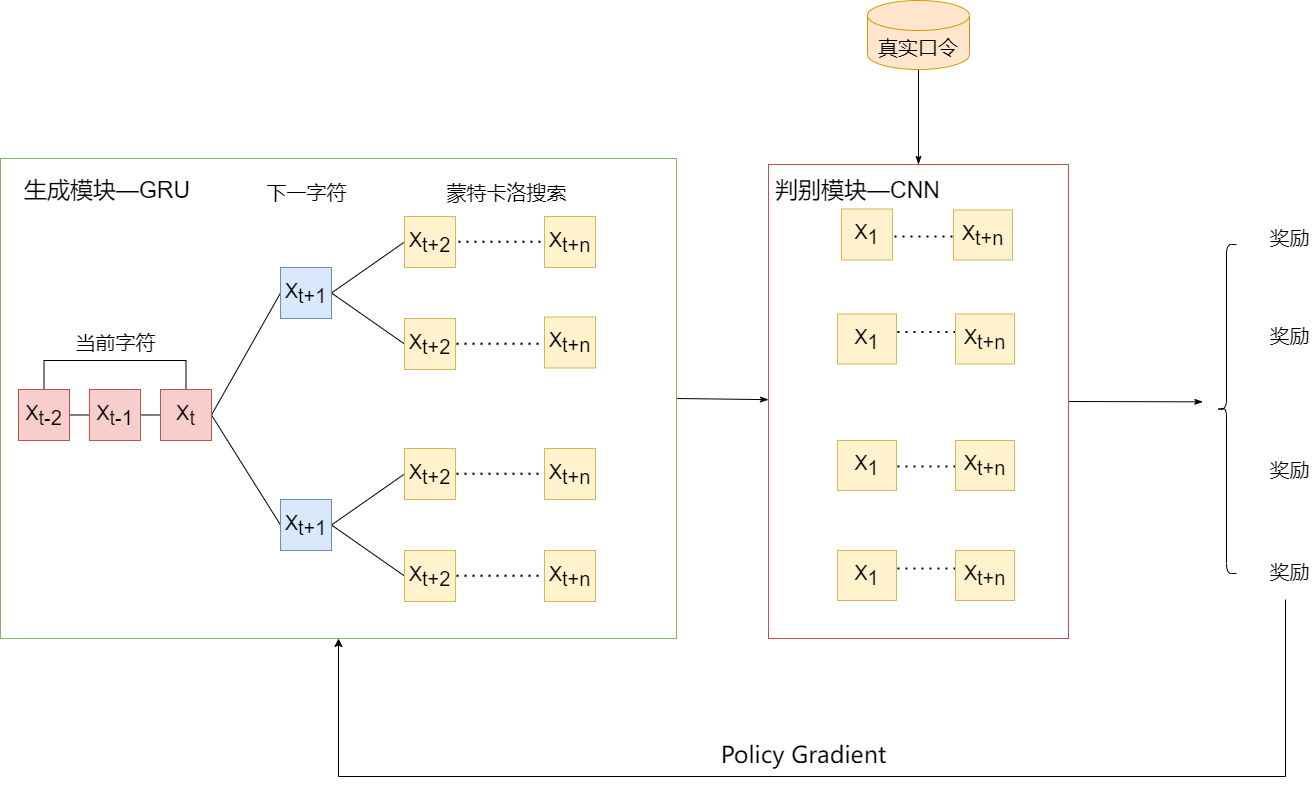

The diagram above was exported from draw.io. Its source (the exported page's mxGraphModel, read from the mxfile embedded in the PNG):
<mxGraphModel dx="1822" dy="402" grid="0" gridSize="10" guides="1" tooltips="1" connect="1" arrows="1" fold="1" page="0" pageScale="1" pageWidth="1169" pageHeight="827" math="0" shadow="0">
  <root>
    <mxCell id="0" />
    <mxCell id="1" parent="0" />
    <mxCell id="9eKWqpQOJqfWMVAcnPYL-89" style="edgeStyle=none;rounded=0;orthogonalLoop=1;jettySize=auto;html=1;exitX=1;exitY=0.5;exitDx=0;exitDy=0;fontSize=20;fontColor=#000000;endArrow=classicThin;endFill=1;" parent="1" source="9eKWqpQOJqfWMVAcnPYL-4" edge="1">
      <mxGeometry relative="1" as="geometry">
        <mxPoint x="1188.3333333333335" y="1076.3333333333335" as="targetPoint" />
      </mxGeometry>
    </mxCell>
    <mxCell id="9eKWqpQOJqfWMVAcnPYL-4" value="" style="rounded=0;whiteSpace=wrap;html=1;fillColor=#FFFFFF;strokeColor=#b85450;fontSize=20;" parent="1" vertex="1">
      <mxGeometry x="754" y="839" width="300" height="474" as="geometry" />
    </mxCell>
    <mxCell id="9eKWqpQOJqfWMVAcnPYL-90" style="edgeStyle=none;rounded=0;orthogonalLoop=1;jettySize=auto;html=1;exitX=1;exitY=0.5;exitDx=0;exitDy=0;fontSize=20;fontColor=#000000;endArrow=classicThin;endFill=1;" parent="1" source="9eKWqpQOJqfWMVAcnPYL-2" target="9eKWqpQOJqfWMVAcnPYL-4" edge="1">
      <mxGeometry relative="1" as="geometry" />
    </mxCell>
    <mxCell id="9eKWqpQOJqfWMVAcnPYL-2" value="" style="rounded=0;whiteSpace=wrap;html=1;fillColor=#FFFFFF;strokeColor=#82b366;fontSize=20;" parent="1" vertex="1">
      <mxGeometry x="-14" y="833" width="676" height="480" as="geometry" />
    </mxCell>
    <mxCell id="9eKWqpQOJqfWMVAcnPYL-85" style="edgeStyle=none;rounded=0;orthogonalLoop=1;jettySize=auto;html=1;exitX=0.5;exitY=1;exitDx=0;exitDy=0;exitPerimeter=0;fontSize=20;endArrow=classicThin;endFill=1;" parent="1" source="9eKWqpQOJqfWMVAcnPYL-6" target="9eKWqpQOJqfWMVAcnPYL-4" edge="1">
      <mxGeometry relative="1" as="geometry" />
    </mxCell>
    <mxCell id="9eKWqpQOJqfWMVAcnPYL-6" value="真实口令" style="shape=cylinder3;whiteSpace=wrap;html=1;boundedLbl=1;backgroundOutline=1;size=15;fillColor=#ffe6cc;strokeColor=#d79b00;fontSize=20;" parent="1" vertex="1">
      <mxGeometry x="853" y="675" width="102" height="69" as="geometry" />
    </mxCell>
    <mxCell id="9eKWqpQOJqfWMVAcnPYL-29" style="edgeStyle=orthogonalEdgeStyle;rounded=0;orthogonalLoop=1;jettySize=auto;html=1;exitX=1;exitY=0.5;exitDx=0;exitDy=0;entryX=0;entryY=0.5;entryDx=0;entryDy=0;fontSize=20;endArrow=none;endFill=0;" parent="1" source="9eKWqpQOJqfWMVAcnPYL-25" target="9eKWqpQOJqfWMVAcnPYL-26" edge="1">
      <mxGeometry relative="1" as="geometry" />
    </mxCell>
    <mxCell id="9eKWqpQOJqfWMVAcnPYL-31" style="edgeStyle=orthogonalEdgeStyle;rounded=0;orthogonalLoop=1;jettySize=auto;html=1;exitX=0.5;exitY=0;exitDx=0;exitDy=0;entryX=0.5;entryY=0;entryDx=0;entryDy=0;fontSize=20;endArrow=none;endFill=0;" parent="1" source="9eKWqpQOJqfWMVAcnPYL-25" target="9eKWqpQOJqfWMVAcnPYL-27" edge="1">
      <mxGeometry relative="1" as="geometry">
        <Array as="points">
          <mxPoint x="29" y="1035" />
          <mxPoint x="171" y="1035" />
        </Array>
      </mxGeometry>
    </mxCell>
    <mxCell id="9eKWqpQOJqfWMVAcnPYL-25" value="&lt;span style=&quot;font-size: 20px;&quot;&gt;X&lt;/span&gt;&lt;sub style=&quot;font-size: 20px;&quot;&gt;t-2&lt;/sub&gt;" style="rounded=0;whiteSpace=wrap;html=1;fontSize=20;fillColor=#f8cecc;strokeColor=#b85450;" parent="1" vertex="1">
      <mxGeometry x="4" y="1064" width="51" height="51" as="geometry" />
    </mxCell>
    <mxCell id="9eKWqpQOJqfWMVAcnPYL-30" style="edgeStyle=orthogonalEdgeStyle;rounded=0;orthogonalLoop=1;jettySize=auto;html=1;exitX=1;exitY=0.5;exitDx=0;exitDy=0;entryX=0;entryY=0.5;entryDx=0;entryDy=0;fontSize=20;endArrow=none;endFill=0;" parent="1" source="9eKWqpQOJqfWMVAcnPYL-26" target="9eKWqpQOJqfWMVAcnPYL-27" edge="1">
      <mxGeometry relative="1" as="geometry" />
    </mxCell>
    <mxCell id="9eKWqpQOJqfWMVAcnPYL-26" value="&lt;span style=&quot;font-size: 20px;&quot;&gt;X&lt;/span&gt;&lt;sub style=&quot;font-size: 20px;&quot;&gt;t-1&lt;/sub&gt;" style="rounded=0;whiteSpace=wrap;html=1;fontSize=20;fillColor=#f8cecc;strokeColor=#b85450;" parent="1" vertex="1">
      <mxGeometry x="75" y="1064" width="51" height="51" as="geometry" />
    </mxCell>
    <mxCell id="9eKWqpQOJqfWMVAcnPYL-35" style="rounded=0;orthogonalLoop=1;jettySize=auto;html=1;exitX=1;exitY=0.5;exitDx=0;exitDy=0;entryX=0;entryY=0.5;entryDx=0;entryDy=0;fontSize=20;endArrow=none;endFill=0;" parent="1" source="9eKWqpQOJqfWMVAcnPYL-27" target="9eKWqpQOJqfWMVAcnPYL-33" edge="1">
      <mxGeometry relative="1" as="geometry" />
    </mxCell>
    <mxCell id="9eKWqpQOJqfWMVAcnPYL-36" style="edgeStyle=none;rounded=0;orthogonalLoop=1;jettySize=auto;html=1;exitX=1;exitY=0.5;exitDx=0;exitDy=0;entryX=0;entryY=0.5;entryDx=0;entryDy=0;fontSize=20;endArrow=none;endFill=0;" parent="1" source="9eKWqpQOJqfWMVAcnPYL-27" target="9eKWqpQOJqfWMVAcnPYL-34" edge="1">
      <mxGeometry relative="1" as="geometry" />
    </mxCell>
    <mxCell id="9eKWqpQOJqfWMVAcnPYL-27" value="X&lt;sub style=&quot;font-size: 20px;&quot;&gt;t&lt;/sub&gt;" style="rounded=0;whiteSpace=wrap;html=1;fontSize=20;fillColor=#f8cecc;strokeColor=#b85450;" parent="1" vertex="1">
      <mxGeometry x="146" y="1064" width="51" height="51" as="geometry" />
    </mxCell>
    <mxCell id="9eKWqpQOJqfWMVAcnPYL-32" value="当前字符" style="text;html=1;align=center;verticalAlign=middle;resizable=0;points=[];autosize=1;strokeColor=none;fillColor=none;fontSize=20;" parent="1" vertex="1">
      <mxGeometry x="55.5" y="1003" width="90" height="28" as="geometry" />
    </mxCell>
    <mxCell id="9eKWqpQOJqfWMVAcnPYL-41" style="edgeStyle=none;rounded=0;orthogonalLoop=1;jettySize=auto;html=1;exitX=1;exitY=0.5;exitDx=0;exitDy=0;entryX=0;entryY=0.5;entryDx=0;entryDy=0;fontSize=20;endArrow=none;endFill=0;" parent="1" source="9eKWqpQOJqfWMVAcnPYL-33" target="9eKWqpQOJqfWMVAcnPYL-39" edge="1">
      <mxGeometry relative="1" as="geometry" />
    </mxCell>
    <mxCell id="9eKWqpQOJqfWMVAcnPYL-42" style="edgeStyle=none;rounded=0;orthogonalLoop=1;jettySize=auto;html=1;exitX=1;exitY=0.5;exitDx=0;exitDy=0;entryX=0;entryY=0.5;entryDx=0;entryDy=0;fontSize=20;endArrow=none;endFill=0;" parent="1" source="9eKWqpQOJqfWMVAcnPYL-33" target="9eKWqpQOJqfWMVAcnPYL-37" edge="1">
      <mxGeometry relative="1" as="geometry" />
    </mxCell>
    <mxCell id="9eKWqpQOJqfWMVAcnPYL-33" value="X&lt;sub style=&quot;font-size: 20px;&quot;&gt;t+1&lt;/sub&gt;" style="rounded=0;whiteSpace=wrap;html=1;fontSize=20;fillColor=#dae8fc;strokeColor=#6c8ebf;" parent="1" vertex="1">
      <mxGeometry x="266" y="942" width="51" height="51" as="geometry" />
    </mxCell>
    <mxCell id="9eKWqpQOJqfWMVAcnPYL-43" style="edgeStyle=none;rounded=0;orthogonalLoop=1;jettySize=auto;html=1;exitX=1;exitY=0.5;exitDx=0;exitDy=0;entryX=0;entryY=0.5;entryDx=0;entryDy=0;fontSize=20;endArrow=none;endFill=0;" parent="1" source="9eKWqpQOJqfWMVAcnPYL-34" target="9eKWqpQOJqfWMVAcnPYL-38" edge="1">
      <mxGeometry relative="1" as="geometry" />
    </mxCell>
    <mxCell id="9eKWqpQOJqfWMVAcnPYL-44" style="edgeStyle=none;rounded=0;orthogonalLoop=1;jettySize=auto;html=1;exitX=1;exitY=0.5;exitDx=0;exitDy=0;entryX=0;entryY=0.5;entryDx=0;entryDy=0;fontSize=20;endArrow=none;endFill=0;" parent="1" source="9eKWqpQOJqfWMVAcnPYL-34" target="9eKWqpQOJqfWMVAcnPYL-40" edge="1">
      <mxGeometry relative="1" as="geometry" />
    </mxCell>
    <mxCell id="9eKWqpQOJqfWMVAcnPYL-34" value="X&lt;sub style=&quot;font-size: 20px;&quot;&gt;t+1&lt;/sub&gt;" style="rounded=0;whiteSpace=wrap;html=1;fontSize=20;fillColor=#dae8fc;strokeColor=#6c8ebf;" parent="1" vertex="1">
      <mxGeometry x="266" y="1174" width="51" height="51" as="geometry" />
    </mxCell>
    <mxCell id="9eKWqpQOJqfWMVAcnPYL-37" value="X&lt;sub style=&quot;font-size: 20px;&quot;&gt;t+2&lt;/sub&gt;" style="rounded=0;whiteSpace=wrap;html=1;fontSize=20;fillColor=#fff2cc;strokeColor=#d6b656;" parent="1" vertex="1">
      <mxGeometry x="390" y="993" width="51" height="51" as="geometry" />
    </mxCell>
    <mxCell id="9eKWqpQOJqfWMVAcnPYL-38" value="X&lt;sub style=&quot;font-size: 20px;&quot;&gt;t+2&lt;/sub&gt;" style="rounded=0;whiteSpace=wrap;html=1;fontSize=20;fillColor=#fff2cc;strokeColor=#d6b656;" parent="1" vertex="1">
      <mxGeometry x="390" y="1123" width="51" height="51" as="geometry" />
    </mxCell>
    <mxCell id="9eKWqpQOJqfWMVAcnPYL-39" value="X&lt;sub style=&quot;font-size: 20px;&quot;&gt;t+2&lt;/sub&gt;" style="rounded=0;whiteSpace=wrap;html=1;fontSize=20;fillColor=#fff2cc;strokeColor=#d6b656;" parent="1" vertex="1">
      <mxGeometry x="390" y="891" width="51" height="51" as="geometry" />
    </mxCell>
    <mxCell id="9eKWqpQOJqfWMVAcnPYL-40" value="X&lt;sub style=&quot;font-size: 20px;&quot;&gt;t+2&lt;/sub&gt;" style="rounded=0;whiteSpace=wrap;html=1;fontSize=20;fillColor=#fff2cc;strokeColor=#d6b656;" parent="1" vertex="1">
      <mxGeometry x="390" y="1225" width="51" height="51" as="geometry" />
    </mxCell>
    <mxCell id="9eKWqpQOJqfWMVAcnPYL-45" value="下一字符" style="text;html=1;align=center;verticalAlign=middle;resizable=0;points=[];autosize=1;strokeColor=none;fillColor=none;fontSize=20;" parent="1" vertex="1">
      <mxGeometry x="246.5" y="853" width="90" height="28" as="geometry" />
    </mxCell>
    <mxCell id="9eKWqpQOJqfWMVAcnPYL-46" value="" style="endArrow=none;dashed=1;html=1;dashPattern=1 3;strokeWidth=2;rounded=0;fontSize=20;" parent="1" edge="1">
      <mxGeometry width="50" height="50" relative="1" as="geometry">
        <mxPoint x="444" y="916.2099999999999" as="sourcePoint" />
        <mxPoint x="532" y="916.2099999999999" as="targetPoint" />
        <Array as="points">
          <mxPoint x="491" y="916.2099999999999" />
        </Array>
      </mxGeometry>
    </mxCell>
    <mxCell id="9eKWqpQOJqfWMVAcnPYL-47" value="" style="endArrow=none;dashed=1;html=1;dashPattern=1 3;strokeWidth=2;rounded=0;fontSize=20;" parent="1" edge="1">
      <mxGeometry width="50" height="50" relative="1" as="geometry">
        <mxPoint x="442" y="1250.2099999999998" as="sourcePoint" />
        <mxPoint x="530" y="1250.2099999999998" as="targetPoint" />
        <Array as="points">
          <mxPoint x="489" y="1250.2099999999998" />
        </Array>
      </mxGeometry>
    </mxCell>
    <mxCell id="9eKWqpQOJqfWMVAcnPYL-48" value="" style="endArrow=none;dashed=1;html=1;dashPattern=1 3;strokeWidth=2;rounded=0;fontSize=20;" parent="1" edge="1">
      <mxGeometry width="50" height="50" relative="1" as="geometry">
        <mxPoint x="442" y="1148.2099999999998" as="sourcePoint" />
        <mxPoint x="530" y="1148.2099999999998" as="targetPoint" />
        <Array as="points">
          <mxPoint x="489" y="1148.2099999999998" />
        </Array>
      </mxGeometry>
    </mxCell>
    <mxCell id="9eKWqpQOJqfWMVAcnPYL-49" value="" style="endArrow=none;dashed=1;html=1;dashPattern=1 3;strokeWidth=2;rounded=0;fontSize=20;" parent="1" edge="1">
      <mxGeometry width="50" height="50" relative="1" as="geometry">
        <mxPoint x="442" y="1018.2099999999998" as="sourcePoint" />
        <mxPoint x="530" y="1018.2099999999998" as="targetPoint" />
        <Array as="points">
          <mxPoint x="489" y="1018.2099999999999" />
        </Array>
      </mxGeometry>
    </mxCell>
    <mxCell id="9eKWqpQOJqfWMVAcnPYL-50" value="X&lt;sub style=&quot;font-size: 20px;&quot;&gt;t+n&lt;/sub&gt;" style="rounded=0;whiteSpace=wrap;html=1;fontSize=20;fillColor=#fff2cc;strokeColor=#d6b656;" parent="1" vertex="1">
      <mxGeometry x="530" y="891" width="51" height="51" as="geometry" />
    </mxCell>
    <mxCell id="9eKWqpQOJqfWMVAcnPYL-51" value="X&lt;sub style=&quot;font-size: 20px;&quot;&gt;t+n&lt;/sub&gt;" style="rounded=0;whiteSpace=wrap;html=1;fontSize=20;fillColor=#fff2cc;strokeColor=#d6b656;" parent="1" vertex="1">
      <mxGeometry x="530" y="991.5" width="51" height="51" as="geometry" />
    </mxCell>
    <mxCell id="9eKWqpQOJqfWMVAcnPYL-52" value="X&lt;sub style=&quot;font-size: 20px;&quot;&gt;t+n&lt;/sub&gt;" style="rounded=0;whiteSpace=wrap;html=1;fontSize=20;fillColor=#fff2cc;strokeColor=#d6b656;" parent="1" vertex="1">
      <mxGeometry x="530" y="1123" width="51" height="51" as="geometry" />
    </mxCell>
    <mxCell id="9eKWqpQOJqfWMVAcnPYL-53" value="X&lt;sub style=&quot;font-size: 20px;&quot;&gt;t+n&lt;/sub&gt;" style="rounded=0;whiteSpace=wrap;html=1;fontSize=20;fillColor=#fff2cc;strokeColor=#d6b656;" parent="1" vertex="1">
      <mxGeometry x="530" y="1225" width="51" height="51" as="geometry" />
    </mxCell>
    <mxCell id="9eKWqpQOJqfWMVAcnPYL-54" value="蒙特卡洛搜索" style="text;html=1;align=center;verticalAlign=middle;resizable=0;points=[];autosize=1;strokeColor=none;fillColor=none;fontSize=20;" parent="1" vertex="1">
      <mxGeometry x="427" y="853" width="130" height="28" as="geometry" />
    </mxCell>
    <mxCell id="9eKWqpQOJqfWMVAcnPYL-55" value="奖励" style="text;html=1;align=center;verticalAlign=middle;resizable=0;points=[];autosize=1;strokeColor=none;fillColor=none;fontSize=20;" parent="1" vertex="1">
      <mxGeometry x="1250" y="898" width="50" height="28" as="geometry" />
    </mxCell>
    <mxCell id="9eKWqpQOJqfWMVAcnPYL-56" value="奖励" style="text;html=1;align=center;verticalAlign=middle;resizable=0;points=[];autosize=1;strokeColor=none;fillColor=none;fontSize=20;" parent="1" vertex="1">
      <mxGeometry x="1250" y="995.5" width="50" height="28" as="geometry" />
    </mxCell>
    <mxCell id="9eKWqpQOJqfWMVAcnPYL-57" value="奖励" style="text;html=1;align=center;verticalAlign=middle;resizable=0;points=[];autosize=1;strokeColor=none;fillColor=none;fontSize=20;" parent="1" vertex="1">
      <mxGeometry x="1250" y="1129.9999999999998" width="50" height="28" as="geometry" />
    </mxCell>
    <mxCell id="9eKWqpQOJqfWMVAcnPYL-58" value="奖励" style="text;html=1;align=center;verticalAlign=middle;resizable=0;points=[];autosize=1;fontSize=20;" parent="1" vertex="1">
      <mxGeometry x="1250" y="1231.9999999999998" width="50" height="28" as="geometry" />
    </mxCell>
    <mxCell id="9eKWqpQOJqfWMVAcnPYL-59" value="X&lt;sub style=&quot;font-size: 20px&quot;&gt;1&lt;/sub&gt;" style="rounded=0;whiteSpace=wrap;html=1;fontSize=20;fillColor=#fff2cc;strokeColor=#d6b656;" parent="1" vertex="1">
      <mxGeometry x="827" y="883.5" width="51" height="51" as="geometry" />
    </mxCell>
    <mxCell id="9eKWqpQOJqfWMVAcnPYL-71" value="" style="endArrow=none;dashed=1;html=1;dashPattern=1 3;strokeWidth=2;rounded=0;fontSize=20;" parent="1" edge="1">
      <mxGeometry width="50" height="50" relative="1" as="geometry">
        <mxPoint x="880" y="910.9999999999999" as="sourcePoint" />
        <mxPoint x="944" y="911" as="targetPoint" />
        <Array as="points">
          <mxPoint x="927" y="911" />
        </Array>
      </mxGeometry>
    </mxCell>
    <mxCell id="9eKWqpQOJqfWMVAcnPYL-72" value="" style="endArrow=none;dashed=1;html=1;dashPattern=1 3;strokeWidth=2;rounded=0;fontSize=20;" parent="1" edge="1">
      <mxGeometry width="50" height="50" relative="1" as="geometry">
        <mxPoint x="883" y="1006.41" as="sourcePoint" />
        <mxPoint x="947" y="1006.41" as="targetPoint" />
        <Array as="points">
          <mxPoint x="930" y="1006.41" />
        </Array>
      </mxGeometry>
    </mxCell>
    <mxCell id="9eKWqpQOJqfWMVAcnPYL-73" value="" style="endArrow=none;dashed=1;html=1;dashPattern=1 3;strokeWidth=2;rounded=0;fontSize=20;" parent="1" edge="1">
      <mxGeometry width="50" height="50" relative="1" as="geometry">
        <mxPoint x="883" y="1140.91" as="sourcePoint" />
        <mxPoint x="947" y="1140.91" as="targetPoint" />
        <Array as="points">
          <mxPoint x="930" y="1140.91" />
        </Array>
      </mxGeometry>
    </mxCell>
    <mxCell id="9eKWqpQOJqfWMVAcnPYL-74" value="" style="endArrow=none;dashed=1;html=1;dashPattern=1 3;strokeWidth=2;rounded=0;fontSize=20;" parent="1" edge="1">
      <mxGeometry width="50" height="50" relative="1" as="geometry">
        <mxPoint x="883" y="1242.91" as="sourcePoint" />
        <mxPoint x="947" y="1242.91" as="targetPoint" />
        <Array as="points">
          <mxPoint x="930" y="1242.91" />
        </Array>
      </mxGeometry>
    </mxCell>
    <mxCell id="9eKWqpQOJqfWMVAcnPYL-84" value="" style="shape=curlyBracket;whiteSpace=wrap;html=1;rounded=1;fontSize=20;" parent="1" vertex="1">
      <mxGeometry x="1202" y="919" width="20" height="329" as="geometry" />
    </mxCell>
    <mxCell id="9eKWqpQOJqfWMVAcnPYL-87" value="" style="edgeStyle=elbowEdgeStyle;elbow=vertical;endArrow=classic;html=1;rounded=0;fontSize=20;" parent="1" target="9eKWqpQOJqfWMVAcnPYL-2" edge="1">
      <mxGeometry width="50" height="50" relative="1" as="geometry">
        <mxPoint x="1271" y="1274" as="sourcePoint" />
        <mxPoint x="1469" y="1383" as="targetPoint" />
        <Array as="points">
          <mxPoint x="830" y="1451" />
          <mxPoint x="787" y="1501" />
          <mxPoint x="1464" y="1538" />
        </Array>
      </mxGeometry>
    </mxCell>
    <mxCell id="9eKWqpQOJqfWMVAcnPYL-88" value="&lt;span style=&quot;font-family: sans-serif; font-size: 23px; text-align: left;&quot;&gt;Policy Gradient&lt;/span&gt;" style="text;html=1;align=center;verticalAlign=middle;resizable=0;points=[];autosize=1;strokeColor=none;fillColor=none;fontSize=23;fontColor=#000000;" parent="1" vertex="1">
      <mxGeometry x="701" y="1413" width="176" height="33" as="geometry" />
    </mxCell>
    <mxCell id="9eKWqpQOJqfWMVAcnPYL-91" value="X&lt;sub style=&quot;font-size: 20px&quot;&gt;t+n&lt;/sub&gt;" style="rounded=0;whiteSpace=wrap;html=1;fontSize=20;fillColor=#fff2cc;strokeColor=#d6b656;" parent="1" vertex="1">
      <mxGeometry x="939" y="884.5" width="59" height="50" as="geometry" />
    </mxCell>
    <mxCell id="9eKWqpQOJqfWMVAcnPYL-92" value="X&lt;sub style=&quot;font-size: 20px&quot;&gt;1&lt;/sub&gt;" style="rounded=0;whiteSpace=wrap;html=1;fontSize=20;fillColor=#fff2cc;strokeColor=#d6b656;" parent="1" vertex="1">
      <mxGeometry x="823" y="988.5" width="59" height="50" as="geometry" />
    </mxCell>
    <mxCell id="9eKWqpQOJqfWMVAcnPYL-93" value="X&lt;sub style=&quot;font-size: 20px&quot;&gt;t+n&lt;/sub&gt;" style="rounded=0;whiteSpace=wrap;html=1;fontSize=20;fillColor=#fff2cc;strokeColor=#d6b656;" parent="1" vertex="1">
      <mxGeometry x="941" y="988.5" width="59" height="50" as="geometry" />
    </mxCell>
    <mxCell id="9eKWqpQOJqfWMVAcnPYL-94" value="X&lt;sub style=&quot;font-size: 20px&quot;&gt;1&lt;/sub&gt;" style="rounded=0;whiteSpace=wrap;html=1;fontSize=20;fillColor=#fff2cc;strokeColor=#d6b656;" parent="1" vertex="1">
      <mxGeometry x="823" y="1115" width="59" height="50" as="geometry" />
    </mxCell>
    <mxCell id="9eKWqpQOJqfWMVAcnPYL-95" value="X&lt;sub style=&quot;font-size: 20px&quot;&gt;t+n&lt;/sub&gt;" style="rounded=0;whiteSpace=wrap;html=1;fontSize=20;fillColor=#fff2cc;strokeColor=#d6b656;" parent="1" vertex="1">
      <mxGeometry x="941" y="1115" width="59" height="50" as="geometry" />
    </mxCell>
    <mxCell id="9eKWqpQOJqfWMVAcnPYL-96" value="X&lt;sub style=&quot;font-size: 20px&quot;&gt;1&lt;/sub&gt;" style="rounded=0;whiteSpace=wrap;html=1;fontSize=20;fillColor=#fff2cc;strokeColor=#d6b656;" parent="1" vertex="1">
      <mxGeometry x="823" y="1225" width="59" height="50" as="geometry" />
    </mxCell>
    <mxCell id="9eKWqpQOJqfWMVAcnPYL-97" value="X&lt;sub style=&quot;font-size: 20px&quot;&gt;t+n&lt;/sub&gt;" style="rounded=0;whiteSpace=wrap;html=1;fontSize=20;fillColor=#fff2cc;strokeColor=#d6b656;" parent="1" vertex="1">
      <mxGeometry x="941" y="1225" width="59" height="50" as="geometry" />
    </mxCell>
    <mxCell id="9eKWqpQOJqfWMVAcnPYL-98" value="生成模块—GRU" style="text;html=1;strokeColor=none;fillColor=none;align=center;verticalAlign=middle;whiteSpace=wrap;rounded=0;fontSize=23;fontColor=#000000;" parent="1" vertex="1">
      <mxGeometry x="4" y="850" width="178" height="30" as="geometry" />
    </mxCell>
    <mxCell id="9eKWqpQOJqfWMVAcnPYL-99" value="判别模块—CNN" style="text;html=1;strokeColor=none;fillColor=none;align=center;verticalAlign=middle;whiteSpace=wrap;rounded=0;fontSize=23;fontColor=#000000;" parent="1" vertex="1">
      <mxGeometry x="759" y="850" width="169" height="30" as="geometry" />
    </mxCell>
  </root>
</mxGraphModel>